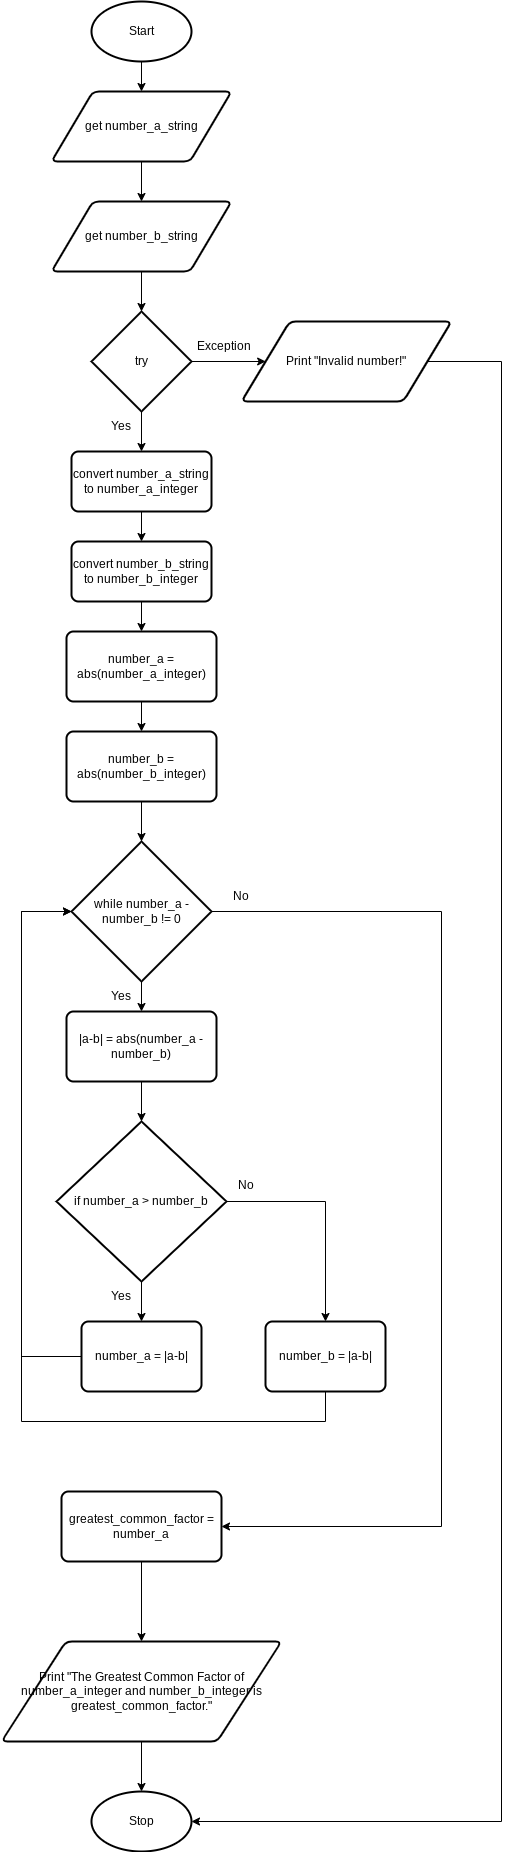

The diagram above was exported from draw.io. Its source (the exported page's mxGraphModel, read from the mxfile embedded in the PNG):
<mxGraphModel dx="594" dy="1730" grid="1" gridSize="10" guides="1" tooltips="1" connect="1" arrows="1" fold="1" page="1" pageScale="1" pageWidth="827" pageHeight="1169" math="0" shadow="0">
  <root>
    <mxCell id="0" />
    <mxCell id="1" parent="0" />
    <mxCell id="69" style="edgeStyle=none;html=1;exitX=0.5;exitY=1;exitDx=0;exitDy=0;exitPerimeter=0;entryX=0.5;entryY=0;entryDx=0;entryDy=0;" edge="1" parent="1" source="2" target="68">
      <mxGeometry relative="1" as="geometry" />
    </mxCell>
    <mxCell id="2" value="Start" style="strokeWidth=2;html=1;shape=mxgraph.flowchart.start_1;whiteSpace=wrap;" parent="1" vertex="1">
      <mxGeometry x="180" width="100" height="60" as="geometry" />
    </mxCell>
    <mxCell id="8" value="Stop" style="strokeWidth=2;html=1;shape=mxgraph.flowchart.start_1;whiteSpace=wrap;" parent="1" vertex="1">
      <mxGeometry x="180" y="1790" width="100" height="60" as="geometry" />
    </mxCell>
    <mxCell id="71" style="edgeStyle=none;html=1;exitX=0.5;exitY=1;exitDx=0;exitDy=0;entryX=0.5;entryY=0;entryDx=0;entryDy=0;" edge="1" parent="1" source="68" target="70">
      <mxGeometry relative="1" as="geometry" />
    </mxCell>
    <mxCell id="68" value="get number_a_string" style="shape=parallelogram;html=1;strokeWidth=2;perimeter=parallelogramPerimeter;whiteSpace=wrap;rounded=1;arcSize=12;size=0.23;" vertex="1" parent="1">
      <mxGeometry x="140" y="90" width="180" height="70" as="geometry" />
    </mxCell>
    <mxCell id="73" style="edgeStyle=none;html=1;exitX=0.5;exitY=1;exitDx=0;exitDy=0;entryX=0.5;entryY=0;entryDx=0;entryDy=0;entryPerimeter=0;" edge="1" parent="1" source="70" target="72">
      <mxGeometry relative="1" as="geometry" />
    </mxCell>
    <mxCell id="70" value="get number_b_string" style="shape=parallelogram;html=1;strokeWidth=2;perimeter=parallelogramPerimeter;whiteSpace=wrap;rounded=1;arcSize=12;size=0.23;" vertex="1" parent="1">
      <mxGeometry x="140" y="200" width="180" height="70" as="geometry" />
    </mxCell>
    <mxCell id="75" style="edgeStyle=none;html=1;exitX=0.5;exitY=1;exitDx=0;exitDy=0;exitPerimeter=0;entryX=0.5;entryY=0;entryDx=0;entryDy=0;" edge="1" parent="1" source="72" target="74">
      <mxGeometry relative="1" as="geometry" />
    </mxCell>
    <mxCell id="111" style="edgeStyle=orthogonalEdgeStyle;rounded=0;html=1;exitX=1;exitY=0.5;exitDx=0;exitDy=0;exitPerimeter=0;entryX=0;entryY=0.5;entryDx=0;entryDy=0;" edge="1" parent="1" source="72" target="110">
      <mxGeometry relative="1" as="geometry" />
    </mxCell>
    <mxCell id="72" value="try" style="strokeWidth=2;html=1;shape=mxgraph.flowchart.decision;whiteSpace=wrap;" vertex="1" parent="1">
      <mxGeometry x="180" y="310" width="100" height="100" as="geometry" />
    </mxCell>
    <mxCell id="77" style="edgeStyle=none;html=1;exitX=0.5;exitY=1;exitDx=0;exitDy=0;entryX=0.5;entryY=0;entryDx=0;entryDy=0;" edge="1" parent="1" source="74" target="76">
      <mxGeometry relative="1" as="geometry" />
    </mxCell>
    <mxCell id="74" value="convert number_a_string to number_a_integer" style="rounded=1;whiteSpace=wrap;html=1;absoluteArcSize=1;arcSize=14;strokeWidth=2;" vertex="1" parent="1">
      <mxGeometry x="160" y="450" width="140" height="60" as="geometry" />
    </mxCell>
    <mxCell id="81" style="edgeStyle=none;html=1;exitX=0.5;exitY=1;exitDx=0;exitDy=0;entryX=0.5;entryY=0;entryDx=0;entryDy=0;" edge="1" parent="1" source="76" target="79">
      <mxGeometry relative="1" as="geometry" />
    </mxCell>
    <mxCell id="76" value="convert number_b_string to number_b_integer" style="rounded=1;whiteSpace=wrap;html=1;absoluteArcSize=1;arcSize=14;strokeWidth=2;" vertex="1" parent="1">
      <mxGeometry x="160" y="540" width="140" height="60" as="geometry" />
    </mxCell>
    <mxCell id="82" style="edgeStyle=none;html=1;exitX=0.5;exitY=1;exitDx=0;exitDy=0;entryX=0.5;entryY=0;entryDx=0;entryDy=0;" edge="1" parent="1" source="79" target="80">
      <mxGeometry relative="1" as="geometry" />
    </mxCell>
    <mxCell id="79" value="number_a = abs(number_a&lt;span style=&quot;color: rgba(0 , 0 , 0 , 0) ; font-family: monospace ; font-size: 0px&quot;&gt;%3CmxGraphModel%3E%3Croot%3E%3CmxCell%20id%3D%220%22%2F%3E%3CmxCell%20id%3D%221%22%20parent%3D%220%22%2F%3E%3CmxCell%20id%3D%222%22%20value%3D%22convert%20number_a_string%20to%20number_a_integer%22%20style%3D%22rounded%3D1%3BwhiteSpace%3Dwrap%3Bhtml%3D1%3BabsoluteArcSize%3D1%3BarcSize%3D14%3BstrokeWidth%3D2%3B%22%20vertex%3D%221%22%20parent%3D%221%22%3E%3CmxGeometry%20x%3D%22160%22%20y%3D%22450%22%20width%3D%22140%22%20height%3D%2260%22%20as%3D%22geometry%22%2F%3E%3C%2FmxCell%3E%3C%2Froot%3E%3C%2FmxGraphModel%3E&lt;/span&gt;_integer)" style="rounded=1;whiteSpace=wrap;html=1;absoluteArcSize=1;arcSize=14;strokeWidth=2;" vertex="1" parent="1">
      <mxGeometry x="155" y="630" width="150" height="70" as="geometry" />
    </mxCell>
    <mxCell id="84" style="edgeStyle=none;html=1;exitX=0.5;exitY=1;exitDx=0;exitDy=0;entryX=0.5;entryY=0;entryDx=0;entryDy=0;entryPerimeter=0;" edge="1" parent="1" source="80" target="83">
      <mxGeometry relative="1" as="geometry" />
    </mxCell>
    <mxCell id="80" value="number_b = abs(number_b&lt;span style=&quot;color: rgba(0 , 0 , 0 , 0) ; font-family: monospace ; font-size: 0px&quot;&gt;%3CmxGraphModel%3E%3Croot%3E%3CmxCell%20id%3D%220%22%2F%3E%3CmxCell%20id%3D%221%22%20parent%3D%220%22%2F%3E%3CmxCell%20id%3D%222%22%20value%3D%22convert%20number_a_string%20to%20number_a_integer%22%20style%3D%22rounded%3D1%3BwhiteSpace%3Dwrap%3Bhtml%3D1%3BabsoluteArcSize%3D1%3BarcSize%3D14%3BstrokeWidth%3D2%3B%22%20vertex%3D%221%22%20parent%3D%221%22%3E%3CmxGeometry%20x%3D%22160%22%20y%3D%22450%22%20width%3D%22140%22%20height%3D%2260%22%20as%3D%22geometry%22%2F%3E%3C%2FmxCell%3E%3C%2Froot%3E%3C%2FmxGraphModel%3E&lt;/span&gt;_integer)" style="rounded=1;whiteSpace=wrap;html=1;absoluteArcSize=1;arcSize=14;strokeWidth=2;" vertex="1" parent="1">
      <mxGeometry x="155" y="730" width="150" height="70" as="geometry" />
    </mxCell>
    <mxCell id="93" style="edgeStyle=none;html=1;exitX=0.5;exitY=1;exitDx=0;exitDy=0;exitPerimeter=0;entryX=0.5;entryY=0;entryDx=0;entryDy=0;" edge="1" parent="1" source="83" target="92">
      <mxGeometry relative="1" as="geometry" />
    </mxCell>
    <mxCell id="106" style="edgeStyle=orthogonalEdgeStyle;rounded=0;html=1;exitX=1;exitY=0.5;exitDx=0;exitDy=0;exitPerimeter=0;entryX=1;entryY=0.5;entryDx=0;entryDy=0;" edge="1" parent="1" source="83" target="105">
      <mxGeometry relative="1" as="geometry">
        <Array as="points">
          <mxPoint x="530" y="910" />
          <mxPoint x="530" y="1525" />
        </Array>
      </mxGeometry>
    </mxCell>
    <mxCell id="83" value="while number_a - number_b != 0" style="strokeWidth=2;html=1;shape=mxgraph.flowchart.decision;whiteSpace=wrap;" vertex="1" parent="1">
      <mxGeometry x="160" y="840" width="140" height="140" as="geometry" />
    </mxCell>
    <mxCell id="95" style="edgeStyle=none;html=1;exitX=0.5;exitY=1;exitDx=0;exitDy=0;" edge="1" parent="1" source="92" target="94">
      <mxGeometry relative="1" as="geometry" />
    </mxCell>
    <mxCell id="92" value="|a-b| = abs(number_a - number_b)" style="rounded=1;whiteSpace=wrap;html=1;absoluteArcSize=1;arcSize=14;strokeWidth=2;" vertex="1" parent="1">
      <mxGeometry x="155" y="1010" width="150" height="70" as="geometry" />
    </mxCell>
    <mxCell id="97" style="edgeStyle=none;html=1;exitX=0.5;exitY=1;exitDx=0;exitDy=0;exitPerimeter=0;entryX=0.5;entryY=0;entryDx=0;entryDy=0;" edge="1" parent="1" source="94" target="96">
      <mxGeometry relative="1" as="geometry" />
    </mxCell>
    <mxCell id="100" style="edgeStyle=orthogonalEdgeStyle;rounded=0;html=1;exitX=1;exitY=0.5;exitDx=0;exitDy=0;exitPerimeter=0;entryX=0.5;entryY=0;entryDx=0;entryDy=0;" edge="1" parent="1" source="94" target="99">
      <mxGeometry relative="1" as="geometry" />
    </mxCell>
    <mxCell id="94" value="if number_a &amp;gt; number_b" style="strokeWidth=2;html=1;shape=mxgraph.flowchart.decision;whiteSpace=wrap;" vertex="1" parent="1">
      <mxGeometry x="145" y="1120" width="170" height="160" as="geometry" />
    </mxCell>
    <mxCell id="98" style="edgeStyle=orthogonalEdgeStyle;html=1;exitX=0;exitY=0.5;exitDx=0;exitDy=0;entryX=0;entryY=0.5;entryDx=0;entryDy=0;entryPerimeter=0;rounded=0;" edge="1" parent="1" source="96" target="83">
      <mxGeometry relative="1" as="geometry">
        <Array as="points">
          <mxPoint x="110" y="1355" />
          <mxPoint x="110" y="910" />
        </Array>
      </mxGeometry>
    </mxCell>
    <mxCell id="96" value="number_a = |a-b|" style="rounded=1;whiteSpace=wrap;html=1;absoluteArcSize=1;arcSize=14;strokeWidth=2;" vertex="1" parent="1">
      <mxGeometry x="170" y="1320" width="120" height="70" as="geometry" />
    </mxCell>
    <mxCell id="101" style="edgeStyle=orthogonalEdgeStyle;rounded=0;html=1;exitX=0.5;exitY=1;exitDx=0;exitDy=0;entryX=0;entryY=0.5;entryDx=0;entryDy=0;entryPerimeter=0;" edge="1" parent="1" source="99" target="83">
      <mxGeometry relative="1" as="geometry">
        <Array as="points">
          <mxPoint x="414" y="1420" />
          <mxPoint x="110" y="1420" />
          <mxPoint x="110" y="910" />
        </Array>
      </mxGeometry>
    </mxCell>
    <mxCell id="99" value="number_b = |a-b|" style="rounded=1;whiteSpace=wrap;html=1;absoluteArcSize=1;arcSize=14;strokeWidth=2;" vertex="1" parent="1">
      <mxGeometry x="354" y="1320" width="120" height="70" as="geometry" />
    </mxCell>
    <mxCell id="102" value="Yes" style="text;html=1;strokeColor=none;fillColor=none;align=center;verticalAlign=middle;whiteSpace=wrap;rounded=0;" vertex="1" parent="1">
      <mxGeometry x="190" y="1280" width="40" height="30" as="geometry" />
    </mxCell>
    <mxCell id="103" value="No" style="text;html=1;strokeColor=none;fillColor=none;align=center;verticalAlign=middle;whiteSpace=wrap;rounded=0;" vertex="1" parent="1">
      <mxGeometry x="315" y="1169" width="40" height="30" as="geometry" />
    </mxCell>
    <mxCell id="104" value="Yes" style="text;html=1;strokeColor=none;fillColor=none;align=center;verticalAlign=middle;whiteSpace=wrap;rounded=0;" vertex="1" parent="1">
      <mxGeometry x="190" y="980" width="40" height="30" as="geometry" />
    </mxCell>
    <mxCell id="109" style="edgeStyle=orthogonalEdgeStyle;rounded=0;html=1;exitX=0.5;exitY=1;exitDx=0;exitDy=0;entryX=0.5;entryY=0;entryDx=0;entryDy=0;" edge="1" parent="1" source="105" target="108">
      <mxGeometry relative="1" as="geometry" />
    </mxCell>
    <mxCell id="105" value="greatest_common_factor = number_a" style="rounded=1;whiteSpace=wrap;html=1;absoluteArcSize=1;arcSize=14;strokeWidth=2;" vertex="1" parent="1">
      <mxGeometry x="150" y="1490" width="160" height="70" as="geometry" />
    </mxCell>
    <mxCell id="107" value="No" style="text;html=1;strokeColor=none;fillColor=none;align=center;verticalAlign=middle;whiteSpace=wrap;rounded=0;" vertex="1" parent="1">
      <mxGeometry x="310" y="880" width="40" height="30" as="geometry" />
    </mxCell>
    <mxCell id="115" style="edgeStyle=orthogonalEdgeStyle;rounded=0;html=1;exitX=0.5;exitY=1;exitDx=0;exitDy=0;entryX=0.5;entryY=0;entryDx=0;entryDy=0;entryPerimeter=0;" edge="1" parent="1" source="108" target="8">
      <mxGeometry relative="1" as="geometry" />
    </mxCell>
    <mxCell id="108" value="Print &quot;The Greatest Common Factor of number_a_integer and number_b_integer is greatest_common_factor.&quot;" style="shape=parallelogram;html=1;strokeWidth=2;perimeter=parallelogramPerimeter;whiteSpace=wrap;rounded=1;arcSize=12;size=0.23;" vertex="1" parent="1">
      <mxGeometry x="90" y="1640" width="280" height="100" as="geometry" />
    </mxCell>
    <mxCell id="112" style="edgeStyle=orthogonalEdgeStyle;rounded=0;html=1;exitX=1;exitY=0.5;exitDx=0;exitDy=0;entryX=1;entryY=0.5;entryDx=0;entryDy=0;entryPerimeter=0;" edge="1" parent="1" source="110" target="8">
      <mxGeometry relative="1" as="geometry">
        <Array as="points">
          <mxPoint x="590" y="360" />
          <mxPoint x="590" y="1820" />
        </Array>
      </mxGeometry>
    </mxCell>
    <mxCell id="110" value="Print &quot;Invalid number!&quot;" style="shape=parallelogram;html=1;strokeWidth=2;perimeter=parallelogramPerimeter;whiteSpace=wrap;rounded=1;arcSize=12;size=0.23;" vertex="1" parent="1">
      <mxGeometry x="330" y="320" width="210" height="80" as="geometry" />
    </mxCell>
    <mxCell id="113" value="Yes" style="text;html=1;strokeColor=none;fillColor=none;align=center;verticalAlign=middle;whiteSpace=wrap;rounded=0;" vertex="1" parent="1">
      <mxGeometry x="190" y="410" width="40" height="30" as="geometry" />
    </mxCell>
    <mxCell id="114" value="Exception" style="text;html=1;strokeColor=none;fillColor=none;align=center;verticalAlign=middle;whiteSpace=wrap;rounded=0;" vertex="1" parent="1">
      <mxGeometry x="275" y="330" width="75" height="30" as="geometry" />
    </mxCell>
  </root>
</mxGraphModel>